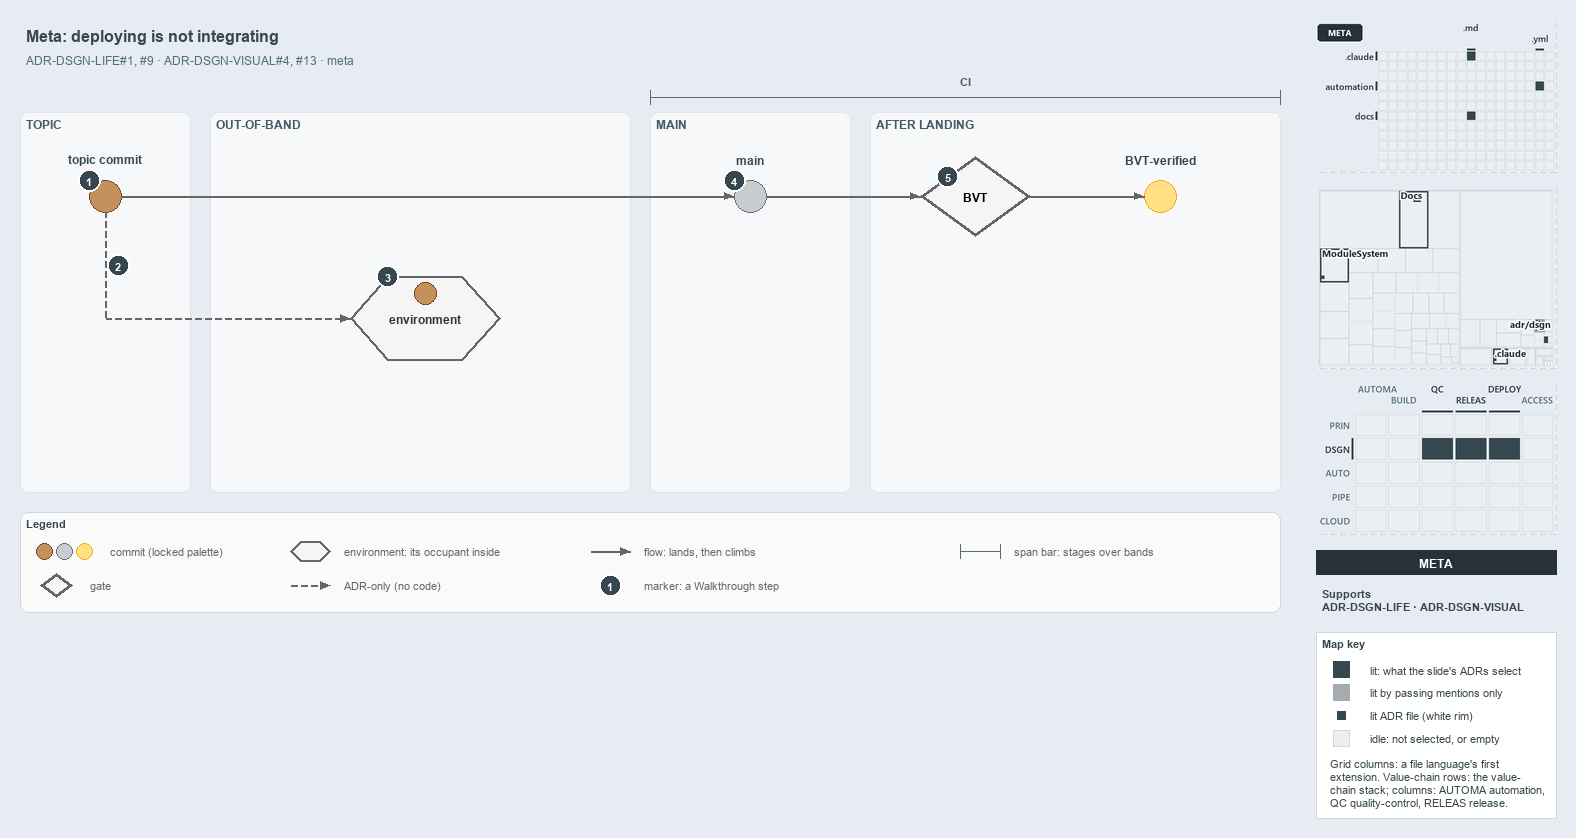

The diagram above was exported from draw.io. Its source (the exported page's mxGraphModel, read from the mxfile embedded in the PNG):
<mxGraphModel dx="1024" dy="768" grid="0" gridSize="10" guides="1" tooltips="1" connect="1" arrows="1" fold="1" page="1" pageScale="1" pageWidth="1572" pageHeight="630" background="#E6ECF2" math="0" shadow="0">
  <root>
    <mxCell id="0" />
    <mxCell id="1" parent="0" />
    <mxCell id="title" value="Meta: deploying is not integrating" style="text;html=1;align=left;verticalAlign=middle;fontSize=16;fontStyle=1;fontColor=#37474F;" vertex="1" parent="1">
      <mxGeometry x="20" y="14" width="1260" height="30" as="geometry" />
    </mxCell>
    <mxCell id="subtitle" value="ADR-DSGN-LIFE#1, #9 &amp;#183; ADR-DSGN-VISUAL#4, #13 &amp;#183; meta" style="text;html=1;align=left;verticalAlign=middle;fontSize=12;fontColor=#546E7A;" vertex="1" parent="1">
      <mxGeometry x="20" y="44" width="1240" height="20" as="geometry" />
    </mxCell>
    <mxCell id="band-topic" value="TOPIC" style="rounded=1;html=1;arcSize=3;fillColor=#F6F8FA;strokeColor=#E1E4E8;verticalAlign=top;align=left;spacingLeft=8;fontStyle=1;fontSize=12;fontColor=#455A64;" vertex="1" parent="1">
      <mxGeometry x="20" y="106" width="170" height="380" as="geometry" />
    </mxCell>
    <mxCell id="band-oob" value="OUT-OF-BAND" style="rounded=1;html=1;arcSize=3;fillColor=#F6F8FA;strokeColor=#E1E4E8;verticalAlign=top;align=left;spacingLeft=8;fontStyle=1;fontSize=12;fontColor=#455A64;" vertex="1" parent="1">
      <mxGeometry x="210" y="106" width="420" height="380" as="geometry" />
    </mxCell>
    <mxCell id="band-main" value="MAIN" style="rounded=1;html=1;arcSize=3;fillColor=#F6F8FA;strokeColor=#E1E4E8;verticalAlign=top;align=left;spacingLeft=8;fontStyle=1;fontSize=12;fontColor=#455A64;" vertex="1" parent="1">
      <mxGeometry x="650" y="106" width="200" height="380" as="geometry" />
    </mxCell>
    <mxCell id="band-after" value="AFTER LANDING" style="rounded=1;html=1;arcSize=3;fillColor=#F6F8FA;strokeColor=#E1E4E8;verticalAlign=top;align=left;spacingLeft=8;fontStyle=1;fontSize=12;fontColor=#455A64;" vertex="1" parent="1">
      <mxGeometry x="870" y="106" width="410" height="380" as="geometry" />
    </mxCell>
    <mxCell id="span-ci" value="" style="shape=crossbar;whiteSpace=wrap;html=1;rounded=1;fillColor=none;strokeColor=#546E7A;strokeWidth=1.5;" vertex="1" parent="1">
      <mxGeometry x="650" y="84" width="630" height="14" as="geometry" />
    </mxCell>
    <mxCell id="span-ci-label" value="CI" style="text;html=1;align=center;verticalAlign=middle;fontSize=11;fontStyle=1;fontColor=#455A64;labelBackgroundColor=#F6F8FA;" vertex="1" parent="1">
      <mxGeometry x="935" y="66" width="60" height="16" as="geometry" />
    </mxCell>
    <mxCell id="c-topic" value="" style="ellipse;html=1;fillColor=#C4915C;strokeColor=#7A4B25;strokeWidth=1.5;fontStyle=1;fontSize=11;" vertex="1" parent="1">
      <mxGeometry x="89" y="174" width="32" height="32" as="geometry" />
    </mxCell>
    <mxCell id="c-topic-name" value="topic commit" style="text;html=1;align=center;verticalAlign=middle;fontSize=12;fontStyle=1;fontColor=#37474F;" vertex="1" parent="1">
      <mxGeometry x="25" y="144" width="160" height="18" as="geometry" />
    </mxCell>
    <mxCell id="c-main" value="" style="ellipse;html=1;fillColor=#C9CCD1;strokeColor=#6B7178;strokeWidth=1.5;fontStyle=1;fontSize=11;" vertex="1" parent="1">
      <mxGeometry x="734" y="174" width="32" height="32" as="geometry" />
    </mxCell>
    <mxCell id="c-main-name" value="main" style="text;html=1;align=center;verticalAlign=middle;fontSize=12;fontStyle=1;fontColor=#37474F;" vertex="1" parent="1">
      <mxGeometry x="670" y="144" width="160" height="18" as="geometry" />
    </mxCell>
    <mxCell id="edge-topic-main" value="" style="edgeStyle=orthogonalEdgeStyle;rounded=1;html=1;endArrow=block;strokeColor=#666666;" edge="1" parent="1" source="c-topic" target="c-main">
      <mxGeometry relative="1" as="geometry" />
    </mxCell>
    <mxCell id="g-bvt" value="&lt;b&gt;BVT&lt;/b&gt;" style="rhombus;whiteSpace=wrap;html=1;fillColor=#f5f5f5;strokeColor=#666666;strokeWidth=3;fontSize=12;" vertex="1" parent="1">
      <mxGeometry x="920" y="150" width="110" height="80" as="geometry" />
    </mxCell>
    <mxCell id="c-yellow" value="" style="ellipse;html=1;fillColor=#FFE082;strokeColor=#F9A825;strokeWidth=1.5;fontStyle=1;fontSize=11;" vertex="1" parent="1">
      <mxGeometry x="1144" y="174" width="32" height="32" as="geometry" />
    </mxCell>
    <mxCell id="c-yellow-name" value="BVT-verified" style="text;html=1;align=center;verticalAlign=middle;fontSize=12;fontStyle=1;fontColor=#37474F;" vertex="1" parent="1">
      <mxGeometry x="1080" y="144" width="160" height="18" as="geometry" />
    </mxCell>
    <mxCell id="edge-main-bvt" value="" style="edgeStyle=orthogonalEdgeStyle;rounded=1;html=1;endArrow=block;strokeColor=#666666;" edge="1" parent="1" source="c-main" target="g-bvt">
      <mxGeometry relative="1" as="geometry" />
    </mxCell>
    <mxCell id="edge-bvt-yellow" value="" style="edgeStyle=orthogonalEdgeStyle;rounded=1;html=1;endArrow=block;strokeColor=#666666;" edge="1" parent="1" source="g-bvt" target="c-yellow">
      <mxGeometry relative="1" as="geometry" />
    </mxCell>
    <mxCell id="port-topic-r2" value="" style="text;html=1;strokeColor=none;fillColor=none;" vertex="1" parent="1">
      <mxGeometry x="105" y="312" width="1" height="1" as="geometry" />
    </mxCell>
    <mxCell id="edge-topic-bus" value="" style="edgeStyle=orthogonalEdgeStyle;rounded=1;html=1;endArrow=block;strokeColor=#666666;endArrow=none;dashed=1;" edge="1" parent="1" source="c-topic" target="port-topic-r2">
      <mxGeometry relative="1" as="geometry" />
    </mxCell>
    <mxCell id="e-env" value="&lt;b&gt;environment&lt;/b&gt;" style="shape=hexagon;perimeter=hexagonPerimeter2;whiteSpace=wrap;html=1;fillColor=#f5f5f5;strokeColor=#666666;strokeWidth=2;fontColor=#333333;fontSize=12;" vertex="1" parent="1">
      <mxGeometry x="350" y="270" width="150" height="84" as="geometry" />
    </mxCell>
    <mxCell id="c-occupant" value="" style="ellipse;html=1;fillColor=#C4915C;strokeColor=#7A4B25;strokeWidth=1.5;fontStyle=1;fontSize=11;" vertex="1" parent="1">
      <mxGeometry x="414" y="276" width="22" height="22" as="geometry" />
    </mxCell>
    <mxCell id="edge-bus-env" value="" style="edgeStyle=orthogonalEdgeStyle;rounded=1;html=1;endArrow=block;strokeColor=#666666;dashed=1;" edge="1" parent="1" source="port-topic-r2" target="e-env">
      <mxGeometry relative="1" as="geometry" />
    </mxCell>
    <mxCell id="mark-1" value="1" style="ellipse;html=1;fillColor=#37474F;strokeColor=#FFFFFF;strokeWidth=2;fontColor=#FFFFFF;fontStyle=1;fontSize=11;" vertex="1" parent="1">
      <mxGeometry x="78" y="163" width="22" height="22" as="geometry" />
    </mxCell>
    <mxCell id="mark-2" value="2" style="ellipse;html=1;fillColor=#37474F;strokeColor=#FFFFFF;strokeWidth=2;fontColor=#FFFFFF;fontStyle=1;fontSize=11;" vertex="1" parent="1">
      <mxGeometry x="107" y="248" width="22" height="22" as="geometry" />
    </mxCell>
    <mxCell id="mark-3" value="3" style="ellipse;html=1;fillColor=#37474F;strokeColor=#FFFFFF;strokeWidth=2;fontColor=#FFFFFF;fontStyle=1;fontSize=11;" vertex="1" parent="1">
      <mxGeometry x="376.5" y="259" width="22" height="22" as="geometry" />
    </mxCell>
    <mxCell id="mark-4" value="4" style="ellipse;html=1;fillColor=#37474F;strokeColor=#FFFFFF;strokeWidth=2;fontColor=#FFFFFF;fontStyle=1;fontSize=11;" vertex="1" parent="1">
      <mxGeometry x="723" y="163" width="22" height="22" as="geometry" />
    </mxCell>
    <mxCell id="mark-5" value="5" style="ellipse;html=1;fillColor=#37474F;strokeColor=#FFFFFF;strokeWidth=2;fontColor=#FFFFFF;fontStyle=1;fontSize=11;" vertex="1" parent="1">
      <mxGeometry x="936.5" y="159" width="22" height="22" as="geometry" />
    </mxCell>
    <mxCell id="legend" value="&lt;b&gt;Legend&lt;/b&gt;" style="rounded=1;whiteSpace=wrap;html=1;arcSize=6;fillColor=#FAFAFA;strokeColor=#CFD8DC;align=left;verticalAlign=top;spacing=8;fontSize=11;fontColor=#37474F;" vertex="1" parent="1">
      <mxGeometry x="20" y="506" width="1260" height="100" as="geometry" />
    </mxCell>
    <mxCell id="legend-0-brown" value="" style="ellipse;html=1;fillColor=#C4915C;strokeColor=#7A4B25;strokeWidth=1.5;" vertex="1" parent="1">
      <mxGeometry x="36" y="537" width="16" height="16" as="geometry" />
    </mxCell>
    <mxCell id="legend-0-grey" value="" style="ellipse;html=1;fillColor=#C9CCD1;strokeColor=#6B7178;strokeWidth=1.5;" vertex="1" parent="1">
      <mxGeometry x="56" y="537" width="16" height="16" as="geometry" />
    </mxCell>
    <mxCell id="legend-0-yellow" value="" style="ellipse;html=1;fillColor=#FFE082;strokeColor=#F9A825;strokeWidth=1.5;" vertex="1" parent="1">
      <mxGeometry x="76" y="537" width="16" height="16" as="geometry" />
    </mxCell>
    <mxCell id="legend-0-text" value="commit (locked palette)" style="text;html=1;align=left;verticalAlign=middle;fontSize=11;fontColor=#666666;" vertex="1" parent="1">
      <mxGeometry x="104" y="535" width="290" height="20" as="geometry" />
    </mxCell>
    <mxCell id="legend-1" value="" style="rhombus;whiteSpace=wrap;html=1;fillColor=#f5f5f5;strokeColor=#666666;strokeWidth=3;fontSize=12;" vertex="1" parent="1">
      <mxGeometry x="40" y="567" width="32" height="24" as="geometry" />
    </mxCell>
    <mxCell id="legend-1-text" value="gate" style="text;html=1;align=left;verticalAlign=middle;fontSize=11;fontColor=#666666;" vertex="1" parent="1">
      <mxGeometry x="84" y="569" width="290" height="20" as="geometry" />
    </mxCell>
    <mxCell id="legend-2" value="" style="shape=hexagon;perimeter=hexagonPerimeter2;whiteSpace=wrap;html=1;fillColor=#f5f5f5;strokeColor=#666666;strokeWidth=2;fontColor=#333333;fontSize=12;" vertex="1" parent="1">
      <mxGeometry x="290" y="535" width="40" height="20" as="geometry" />
    </mxCell>
    <mxCell id="legend-2-text" value="environment: its occupant inside" style="text;html=1;align=left;verticalAlign=middle;fontSize=11;fontColor=#666666;" vertex="1" parent="1">
      <mxGeometry x="338" y="535" width="290" height="20" as="geometry" />
    </mxCell>
    <mxCell id="legend-3-a" value="" style="text;html=1;strokeColor=none;fillColor=none;" vertex="1" parent="1">
      <mxGeometry x="290" y="579" width="1" height="1" as="geometry" />
    </mxCell>
    <mxCell id="legend-3-b" value="" style="text;html=1;strokeColor=none;fillColor=none;" vertex="1" parent="1">
      <mxGeometry x="330" y="579" width="1" height="1" as="geometry" />
    </mxCell>
    <mxCell id="legend-3-edge" value="" style="edgeStyle=orthogonalEdgeStyle;rounded=1;html=1;endArrow=block;strokeColor=#666666;dashed=1;" edge="1" parent="1" source="legend-3-a" target="legend-3-b">
      <mxGeometry relative="1" as="geometry" />
    </mxCell>
    <mxCell id="legend-3-text" value="ADR-only (no code)" style="text;html=1;align=left;verticalAlign=middle;fontSize=11;fontColor=#666666;" vertex="1" parent="1">
      <mxGeometry x="338" y="569" width="290" height="20" as="geometry" />
    </mxCell>
    <mxCell id="legend-4-a" value="" style="text;html=1;strokeColor=none;fillColor=none;" vertex="1" parent="1">
      <mxGeometry x="590" y="545" width="1" height="1" as="geometry" />
    </mxCell>
    <mxCell id="legend-4-b" value="" style="text;html=1;strokeColor=none;fillColor=none;" vertex="1" parent="1">
      <mxGeometry x="630" y="545" width="1" height="1" as="geometry" />
    </mxCell>
    <mxCell id="legend-4-edge" value="" style="edgeStyle=orthogonalEdgeStyle;rounded=1;html=1;endArrow=block;strokeColor=#666666;" edge="1" parent="1" source="legend-4-a" target="legend-4-b">
      <mxGeometry relative="1" as="geometry" />
    </mxCell>
    <mxCell id="legend-4-text" value="flow: lands, then climbs" style="text;html=1;align=left;verticalAlign=middle;fontSize=11;fontColor=#666666;" vertex="1" parent="1">
      <mxGeometry x="638" y="535" width="290" height="20" as="geometry" />
    </mxCell>
    <mxCell id="legend-5" value="1" style="ellipse;html=1;fillColor=#37474F;strokeColor=#FFFFFF;strokeWidth=2;fontColor=#FFFFFF;fontStyle=1;fontSize=11;" vertex="1" parent="1">
      <mxGeometry x="599" y="568" width="22" height="22" as="geometry" />
    </mxCell>
    <mxCell id="legend-5-text" value="marker: a Walkthrough step" style="text;html=1;align=left;verticalAlign=middle;fontSize=11;fontColor=#666666;" vertex="1" parent="1">
      <mxGeometry x="638" y="569" width="290" height="20" as="geometry" />
    </mxCell>
    <mxCell id="legend-6" value="" style="shape=crossbar;whiteSpace=wrap;html=1;rounded=1;fillColor=none;strokeColor=#546E7A;strokeWidth=1.5;" vertex="1" parent="1">
      <mxGeometry x="960" y="538" width="40" height="14" as="geometry" />
    </mxCell>
    <mxCell id="legend-6-text" value="span bar: stages over bands" style="text;html=1;align=left;verticalAlign=middle;fontSize=11;fontColor=#666666;" vertex="1" parent="1">
      <mxGeometry x="1008" y="535" width="290" height="20" as="geometry" />
    </mxCell>
    <mxCell id="minimap-grid" value="" style="shape=image;html=1;imageAspect=0;aspect=fixed;verticalLabelPosition=bottom;strokeColor=#CFD8DC;dashed=1;fillColor=#FAFAFA;image=data:image/png,(base64 omitted: 8436 chars);" vertex="1" parent="1">
      <mxGeometry x="1316" y="16" width="240" height="150" as="geometry" />
    </mxCell>
    <mxCell id="minimap-tree" value="" style="shape=image;html=1;imageAspect=0;aspect=fixed;verticalLabelPosition=bottom;strokeColor=#CFD8DC;dashed=1;fillColor=#FAFAFA;image=data:image/png,(base64 omitted: 15376 chars);" vertex="1" parent="1">
      <mxGeometry x="1316" y="182" width="240" height="180" as="geometry" />
    </mxCell>
    <mxCell id="minimap-chain" value="" style="shape=image;html=1;imageAspect=0;aspect=fixed;verticalLabelPosition=bottom;strokeColor=#CFD8DC;dashed=1;fillColor=#FAFAFA;image=data:image/png,(base64 omitted: 15016 chars);" vertex="1" parent="1">
      <mxGeometry x="1316" y="378" width="240" height="150" as="geometry" />
    </mxCell>
    <mxCell id="lens-badge" value="META" style="rounded=0;whiteSpace=wrap;html=1;align=center;verticalAlign=middle;fontSize=12;fontStyle=1;fontColor=#FFFFFF;fillColor=#263238;strokeColor=none;" vertex="1" parent="1">
      <mxGeometry x="1316" y="544" width="240" height="24" as="geometry" />
    </mxCell>
    <mxCell id="supports" value="&lt;b&gt;Supports&lt;/b&gt;&lt;br&gt;ADR-DSGN-LIFE &amp;#183; ADR-DSGN-VISUAL" style="text;html=1;whiteSpace=wrap;align=left;verticalAlign=top;fontSize=11;fontColor=#37474F;" vertex="1" parent="1">
      <mxGeometry x="1316" y="576" width="240" height="38" as="geometry" />
    </mxCell>
    <mxCell id="mapkey" value="&lt;b&gt;Map key&lt;/b&gt;" style="rounded=0;whiteSpace=wrap;html=1;align=left;verticalAlign=top;fontSize=11;fontColor=#37474F;fillColor=#FFFFFF;strokeColor=#CFD8DC;spacingLeft=8;spacingTop=2;" vertex="1" parent="1">
      <mxGeometry x="1316" y="626" width="240" height="186" as="geometry" />
    </mxCell>
    <mxCell id="mapkey-lit" value="" style="rounded=0;html=1;fillColor=#37474F;strokeColor=#37474F;" vertex="1" parent="1">
      <mxGeometry x="1333.0" y="655.0" width="16" height="16" as="geometry" />
    </mxCell>
    <mxCell id="mapkey-lit-text" value="lit: what the slide's ADRs select" style="text;html=1;align=left;verticalAlign=middle;fontSize=11;fontColor=#37474F;" vertex="1" parent="1">
      <mxGeometry x="1364" y="653" width="184" height="20" as="geometry" />
    </mxCell>
    <mxCell id="mapkey-touched" value="" style="rounded=0;html=1;fillColor=#A4ACB0;strokeColor=#A4ACB0;" vertex="1" parent="1">
      <mxGeometry x="1333.0" y="678.0" width="16" height="16" as="geometry" />
    </mxCell>
    <mxCell id="mapkey-touched-text" value="lit by passing mentions only" style="text;html=1;align=left;verticalAlign=middle;fontSize=11;fontColor=#37474F;" vertex="1" parent="1">
      <mxGeometry x="1364" y="676" width="184" height="20" as="geometry" />
    </mxCell>
    <mxCell id="mapkey-adr" value="" style="rounded=0;html=1;fillColor=#37474F;strokeColor=#FFFFFF;strokeWidth=2;" vertex="1" parent="1">
      <mxGeometry x="1335.0" y="703.0" width="12" height="12" as="geometry" />
    </mxCell>
    <mxCell id="mapkey-adr-text" value="lit ADR file (white rim)" style="text;html=1;align=left;verticalAlign=middle;fontSize=11;fontColor=#37474F;" vertex="1" parent="1">
      <mxGeometry x="1364" y="699" width="184" height="20" as="geometry" />
    </mxCell>
    <mxCell id="mapkey-idle" value="" style="rounded=0;html=1;fillColor=#ECEFF1;strokeColor=#CFD8DC;" vertex="1" parent="1">
      <mxGeometry x="1333.0" y="724.0" width="16" height="16" as="geometry" />
    </mxCell>
    <mxCell id="mapkey-idle-text" value="idle: not selected, or empty" style="text;html=1;align=left;verticalAlign=middle;fontSize=11;fontColor=#37474F;" vertex="1" parent="1">
      <mxGeometry x="1364" y="722" width="184" height="20" as="geometry" />
    </mxCell>
    <mxCell id="mapkey-codes" value="Grid columns: a file language's first&lt;br&gt;extension. Value-chain rows: the value-&lt;br&gt;chain stack; columns: AUTOMA automation,&lt;br&gt;QC quality-control, RELEAS release." style="text;html=1;align=left;verticalAlign=top;whiteSpace=wrap;fontSize=11;fontColor=#37474F;" vertex="1" parent="1">
      <mxGeometry x="1324" y="746" width="224" height="60" as="geometry" />
    </mxCell>
  </root>
</mxGraphModel>